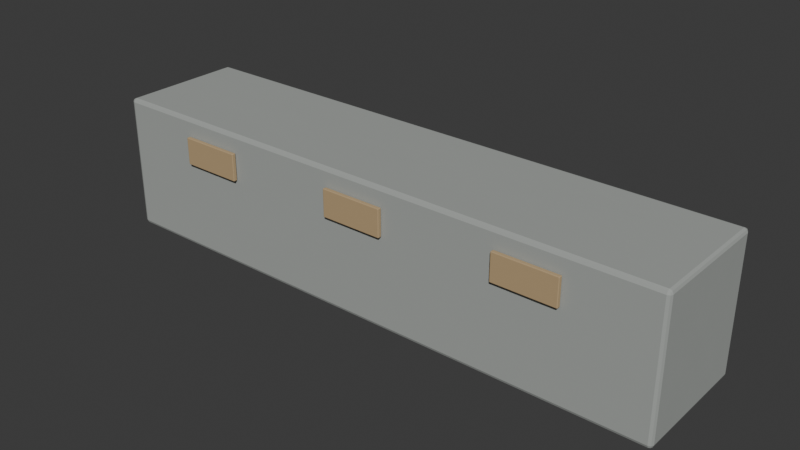 # Source: service_barrier.blend  (saved by Blender 5.2.44; exported with 4.5.12 LTS)
import bpy
from mathutils import Matrix  # noqa: F401  (used for matrix-valued properties, if any)

bpy.ops.wm.read_factory_settings(use_empty=True)
scene = bpy.context.scene
scene.name = 'Scene'

# ---- collections
col_collection = bpy.data.collections.new('Collection'); scene.collection.children.link(col_collection)

# ---- images (referenced by path relative to the original .blend; pixels are not part of the script)
import os
ASSET_DIR = os.environ.get("B2B_ASSET_DIR", "")  # directory of the original .blend (textures are referenced by path, not embedded)
HERE = os.path.dirname(os.path.abspath(__file__))  # packed textures are extracted next to this script under _unpacked/

def load_image(name, relpath, width, height, colorspace="sRGB"):
    """Load a texture the original file referenced (path relative to the .blend, or extracted next to this script)."""
    p = next((c for c in (os.path.join(HERE, relpath), os.path.join(ASSET_DIR, relpath)) if relpath and os.path.exists(c)), "")
    if p:
        img = bpy.data.images.load(p, check_existing=True)
        img.name = name
    else:  # same state as the original file: an image datablock whose file is absent (Cycles renders it pink)
        img = bpy.data.images.new(name, width, height)
        img.source = "FILE"
        img.filepath = "//" + (relpath or name)
    img.colorspace_settings.name = colorspace
    return img
img_concrete_roughness_png = load_image('concrete_roughness.png', '_unpacked/concrete_roughness.10b078cd.png', 128, 128, 'Non-Color')
img_paint_roughness_png = load_image('paint_roughness.png', '_unpacked/paint_roughness.0e54416f.png', 128, 128, 'Non-Color')

# ---- materials (node trees are filled in below, after node groups)
mat_kotm_concrete = bpy.data.materials.new('KOTM_concrete')
mat_kotm_ochre = bpy.data.materials.new('KOTM_ochre')

# ---- material node trees
mat_kotm_concrete.use_nodes = True; mat_kotm_concrete.node_tree.nodes.clear()
_N = mat_kotm_concrete.node_tree.nodes; _L = mat_kotm_concrete.node_tree.links
n0 = _N.new('ShaderNodeBsdfPrincipled'); n0.name = 'Principled BSDF'; n0.location = (-200, 100)
n0.inputs[0].default_value = (0.37, 0.39, 0.37, 1.0)
n0.inputs[10].default_value = 0.005
n1 = _N.new('ShaderNodeOutputMaterial'); n1.name = 'Material Output'; n1.location = (200, 100)
n2 = _N.new('ShaderNodeTexImage'); n2.name = 'Image Texture'; n2.location = (0, 0)
n2.image = img_concrete_roughness_png
_L.new(n0.outputs[0], n1.inputs[0])
_L.new(n2.outputs[0], n0.inputs[2])
n1.is_active_output = True
mat_kotm_ochre.use_nodes = True; mat_kotm_ochre.node_tree.nodes.clear()
_N = mat_kotm_ochre.node_tree.nodes; _L = mat_kotm_ochre.node_tree.links
n0 = _N.new('ShaderNodeBsdfPrincipled'); n0.name = 'Principled BSDF'; n0.location = (-200, 100)
n0.inputs[0].default_value = (0.49, 0.35, 0.19, 1.0)
n0.inputs[10].default_value = 0.005
n1 = _N.new('ShaderNodeOutputMaterial'); n1.name = 'Material Output'; n1.location = (200, 100)
n2 = _N.new('ShaderNodeTexImage'); n2.name = 'Image Texture'; n2.location = (0, 0)
n2.image = img_paint_roughness_png
_L.new(n0.outputs[0], n1.inputs[0])
_L.new(n2.outputs[0], n0.inputs[2])
n1.is_active_output = True

# ---- world
world_world = bpy.data.worlds.new('World'); scene.world = world_world
world_world.use_nodes = True; world_world.node_tree.nodes.clear()
_N = world_world.node_tree.nodes; _L = world_world.node_tree.links
n0 = _N.new('ShaderNodeOutputWorld'); n0.name = 'World Output'; n0.location = (200, 100)
n1 = _N.new('ShaderNodeBackground'); n1.name = 'Background'; n1.location = (-200, 100)
n1.inputs[0].default_value = (0.05088, 0.05088, 0.05088, 1.0)
_L.new(n1.outputs[0], n0.inputs[0])
n0.is_active_output = True
world_world.color = (0.05088, 0.05088, 0.05088)
world_world.sun_shadow_jitter_overblur = 0.0

# ---- meshes
me_cube_553 = bpy.data.meshes.new('Cube.553')
me_cube_553.from_pydata([(-1.5, -0.325, -0.35), (-1.5, -0.325, 0.35), (-1.5, 0.325, -0.35), (-1.5, 0.325, 0.35), (1.5, -0.325, -0.35), (1.5, -0.325, 0.35), (1.5, 0.325, -0.35), (1.5, 0.325, 0.35)], [], [(0, 1, 3, 2), (2, 3, 7, 6), (6, 7, 5, 4), (4, 5, 1, 0), (2, 6, 4, 0), (7, 3, 1, 5)])
_uv = me_cube_553.uv_layers.new(name='UVMap')
_uv.uv.foreach_set('vector', [0.375, 0.0, 0.625, 0.0, 0.625, 0.25, 0.375, 0.25, 0.375, 0.25, 0.625, 0.25, 0.625, 0.5, 0.375, 0.5, 0.375, 0.5, 0.625, 0.5, 0.625, 0.75, 0.375, 0.75, 0.375, 0.75, 0.625, 0.75, 0.625, 1.0, 0.375, 1.0, 0.125, 0.5, 0.375, 0.5, 0.375, 0.75, 0.125, 0.75, 0.625, 0.5, 0.875, 0.5, 0.875, 0.75, 0.625, 0.75])
me_cube_553.materials.append(mat_kotm_concrete)
me_cube_553.update()
me_cube_554 = bpy.data.meshes.new('Cube.554')
me_cube_554.from_pydata([(-0.16, -0.01, -0.07), (-0.16, -0.01, 0.07), (-0.16, 0.01, -0.07), (-0.16, 0.01, 0.07), (0.16, -0.01, -0.07), (0.16, -0.01, 0.07), (0.16, 0.01, -0.07), (0.16, 0.01, 0.07)], [], [(0, 1, 3, 2), (2, 3, 7, 6), (6, 7, 5, 4), (4, 5, 1, 0), (2, 6, 4, 0), (7, 3, 1, 5)])
_uv = me_cube_554.uv_layers.new(name='UVMap')
_uv.uv.foreach_set('vector', [0.375, 0.0, 0.625, 0.0, 0.625, 0.25, 0.375, 0.25, 0.375, 0.25, 0.625, 0.25, 0.625, 0.5, 0.375, 0.5, 0.375, 0.5, 0.625, 0.5, 0.625, 0.75, 0.375, 0.75, 0.375, 0.75, 0.625, 0.75, 0.625, 1.0, 0.375, 1.0, 0.125, 0.5, 0.375, 0.5, 0.375, 0.75, 0.125, 0.75, 0.625, 0.5, 0.875, 0.5, 0.875, 0.75, 0.625, 0.75])
me_cube_554.materials.append(mat_kotm_ochre)
me_cube_554.update()
me_cube_555 = bpy.data.meshes.new('Cube.555')
me_cube_555.from_pydata([(-0.16, -0.01, -0.07), (-0.16, -0.01, 0.07), (-0.16, 0.01, -0.07), (-0.16, 0.01, 0.07), (0.16, -0.01, -0.07), (0.16, -0.01, 0.07), (0.16, 0.01, -0.07), (0.16, 0.01, 0.07)], [], [(0, 1, 3, 2), (2, 3, 7, 6), (6, 7, 5, 4), (4, 5, 1, 0), (2, 6, 4, 0), (7, 3, 1, 5)])
_uv = me_cube_555.uv_layers.new(name='UVMap')
_uv.uv.foreach_set('vector', [0.375, 0.0, 0.625, 0.0, 0.625, 0.25, 0.375, 0.25, 0.375, 0.25, 0.625, 0.25, 0.625, 0.5, 0.375, 0.5, 0.375, 0.5, 0.625, 0.5, 0.625, 0.75, 0.375, 0.75, 0.375, 0.75, 0.625, 0.75, 0.625, 1.0, 0.375, 1.0, 0.125, 0.5, 0.375, 0.5, 0.375, 0.75, 0.125, 0.75, 0.625, 0.5, 0.875, 0.5, 0.875, 0.75, 0.625, 0.75])
me_cube_555.materials.append(mat_kotm_ochre)
me_cube_555.update()
me_cube_556 = bpy.data.meshes.new('Cube.556')
me_cube_556.from_pydata([(-0.16, -0.01, -0.07), (-0.16, -0.01, 0.07), (-0.16, 0.01, -0.07), (-0.16, 0.01, 0.07), (0.16, -0.01, -0.07), (0.16, -0.01, 0.07), (0.16, 0.01, -0.07), (0.16, 0.01, 0.07)], [], [(0, 1, 3, 2), (2, 3, 7, 6), (6, 7, 5, 4), (4, 5, 1, 0), (2, 6, 4, 0), (7, 3, 1, 5)])
_uv = me_cube_556.uv_layers.new(name='UVMap')
_uv.uv.foreach_set('vector', [0.375, 0.0, 0.625, 0.0, 0.625, 0.25, 0.375, 0.25, 0.375, 0.25, 0.625, 0.25, 0.625, 0.5, 0.375, 0.5, 0.375, 0.5, 0.625, 0.5, 0.625, 0.75, 0.375, 0.75, 0.375, 0.75, 0.625, 0.75, 0.625, 1.0, 0.375, 1.0, 0.125, 0.5, 0.375, 0.5, 0.375, 0.75, 0.125, 0.75, 0.625, 0.5, 0.875, 0.5, 0.875, 0.75, 0.625, 0.75])
me_cube_556.materials.append(mat_kotm_ochre)
me_cube_556.update()

# ---- objects
ob_concrete_barrier = bpy.data.objects.new('Concrete barrier', me_cube_553)
ob_warning_reflector = bpy.data.objects.new('Warning reflector', me_cube_554)
ob_warning_reflector_001 = bpy.data.objects.new('Warning reflector.001', me_cube_555)
ob_warning_reflector_002 = bpy.data.objects.new('Warning reflector.002', me_cube_556)

# ---- transforms, parenting, visibility, modifiers, constraints
ob_concrete_barrier.location = (0.0, 0.0, 0.35)
_m = ob_concrete_barrier.modifiers.new('Restrained edge wear', 'BEVEL')
_m.width = 0.018
_m.width_pct = 0.018
_m.segments = 2
_m = ob_concrete_barrier.modifiers.new('Weighted corner normals', 'WEIGHTED_NORMAL')
_m.keep_sharp = True
ob_warning_reflector.location = (-0.9, -0.34, 0.54)
_m = ob_warning_reflector.modifiers.new('Restrained edge wear', 'BEVEL')
_m.width = 0.003
_m.width_pct = 0.003
_m.segments = 2
_m = ob_warning_reflector.modifiers.new('Weighted corner normals', 'WEIGHTED_NORMAL')
_m.keep_sharp = True
ob_warning_reflector_001.location = (0.0, -0.34, 0.54)
_m = ob_warning_reflector_001.modifiers.new('Restrained edge wear', 'BEVEL')
_m.width = 0.003
_m.width_pct = 0.003
_m.segments = 2
_m = ob_warning_reflector_001.modifiers.new('Weighted corner normals', 'WEIGHTED_NORMAL')
_m.keep_sharp = True
ob_warning_reflector_002.location = (0.9, -0.34, 0.54)
_m = ob_warning_reflector_002.modifiers.new('Restrained edge wear', 'BEVEL')
_m.width = 0.003
_m.width_pct = 0.003
_m.segments = 2
_m = ob_warning_reflector_002.modifiers.new('Weighted corner normals', 'WEIGHTED_NORMAL')
_m.keep_sharp = True

# ---- collection membership
col_collection.objects.link(ob_concrete_barrier)
col_collection.objects.link(ob_warning_reflector)
col_collection.objects.link(ob_warning_reflector_001)
col_collection.objects.link(ob_warning_reflector_002)

# ---- scene / render settings (as saved in the file)
scene.frame_start = 1; scene.frame_end = 250; scene.frame_set(1)
scene.render.engine = 'BLENDER_EEVEE_NEXT'
scene.render.bake_bias = 0.0
scene.render.bake_samples = 0
scene.render.compositor_device = 'GPU'
scene.eevee.use_volume_custom_range = False
scene.eevee.fast_gi_thickness_near = 0.1
scene.eevee.fast_gi_thickness_far = 0.0
scene.eevee.ray_tracing_options.screen_trace_thickness = 0.1
bpy.context.view_layer.update()

# ---- added for rendering (the .blend has no active camera and no usable light): camera, sun
cam_auto = bpy.data.cameras.new('AutoCamera')
cam_auto.lens = 50.0
cam_auto.sensor_width = 36.0
cam_auto.clip_end = 1000.0
ob_auto_camera = bpy.data.objects.new('AutoCamera', cam_auto)
scene.collection.objects.link(ob_auto_camera)
ob_auto_camera.location = (2.91785, -3.51392, 2.68428)
ob_auto_camera.rotation_euler = (1.09748, -7.21219e-08, 0.694738)
scene.camera = ob_auto_camera
light_auto_sun = bpy.data.lights.new('AutoSun', 'SUN')
light_auto_sun.energy = 3.0
light_auto_sun.angle = 0.0523599
ob_auto_sun = bpy.data.objects.new('AutoSun', light_auto_sun)
scene.collection.objects.link(ob_auto_sun)
ob_auto_sun.rotation_euler = (0.872665, 0.174533, 0.523599)
bpy.context.view_layer.update()

